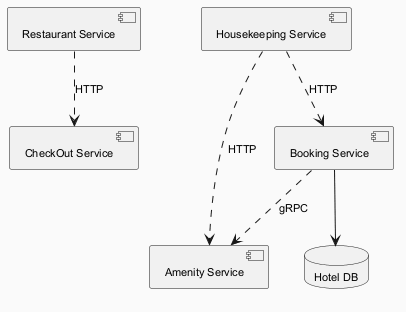

The diagram above was rendered by PlantUML. Its source (embedded in the PNG):
@startuml
skinparam backgroundColor #FAFAFA
skinparam classBackgroundColor #FFF3E0
skinparam classBorderColor #E65100
skinparam defaultFontSize 11
component "Restaurant Service" as C_RestaurantService
component "CheckOut Service" as C_CheckOutService
component "Amenity Service" as C_AmenityService
component "Housekeeping Service" as C_HousekeepingService
component "Booking Service" as C_BookingService
database "Hotel DB" as DB_hotel
C_BookingService --> DB_hotel
C_RestaurantService ..> C_CheckOutService : HTTP
C_HousekeepingService ..> C_BookingService : HTTP
C_BookingService ..> C_AmenityService : gRPC
C_HousekeepingService ..> C_AmenityService : HTTP
@enduml